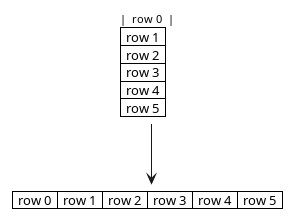

The diagram above was rendered by PlantUML. Its source (embedded in the PNG):
@startuml

<style>
note {
    backgroundcolor white
    shadowing 0
    linecolor transparent
}
</style>
note as grid
    <size:11>|  row 0  |
    |  row 1  |
    |  row 2  |
    |  row 3  |
    |  row 4  |
    |  row 5  |
end note

note as gridline
    |  row 0  |  row 1  |  row 2  |  row 3  |  row 4  |  row 5  |
end note

grid --> gridline
@enduml